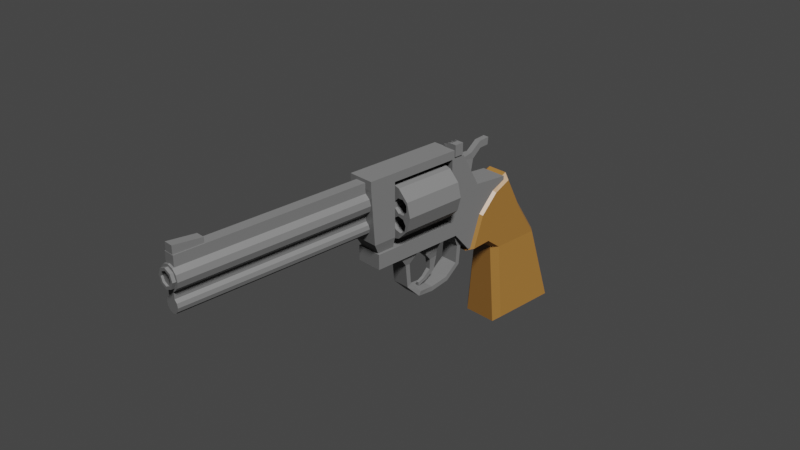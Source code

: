 # Source: Revolver_02.blend  (saved by Blender 2.90.8; exported with 4.5.12 LTS)
import bpy
from mathutils import Matrix  # noqa: F401  (used for matrix-valued properties, if any)

bpy.ops.wm.read_factory_settings(use_empty=True)
scene = bpy.context.scene
scene.name = 'Scene'

# ---- collections
col_collection = bpy.data.collections.new('Collection'); scene.collection.children.link(col_collection)

# ---- materials (node trees are filled in below, after node groups)
mat_brown_revolver02 = bpy.data.materials.new('Brown_Revolver02')
mat_brown_revolver02.alpha_threshold = 0.0
mat_brown_revolver02.use_transparent_shadow = False
mat_brown_revolver02.line_color = (0.0, 0.0, 0.0, 1.0)
mat_gray_revolver02 = bpy.data.materials.new('Gray_Revolver02')
mat_gray_revolver02.use_transparent_shadow = False

# ---- material node trees
mat_brown_revolver02.use_nodes = True; mat_brown_revolver02.node_tree.nodes.clear()
_N = mat_brown_revolver02.node_tree.nodes; _L = mat_brown_revolver02.node_tree.links
n0 = _N.new('ShaderNodeOutputMaterial'); n0.name = 'Material Output'; n0.location = (300, 300)
n1 = _N.new('ShaderNodeBsdfPrincipled'); n1.name = 'Principled BSDF'; n1.location = (10, 300)
n1.distribution = 'GGX'
n1.subsurface_method = 'BURLEY'
n1.inputs[0].default_value = (0.1301, 0.05951, 0.01229, 1.0)
n1.inputs[2].default_value = 0.4
n1.inputs[3].default_value = 1.45
n1.inputs[27].default_value = (0.0, 0.0, 0.0, 1.0)
n1.inputs[28].default_value = 1.0
_L.new(n1.outputs[0], n0.inputs[0])
n0.is_active_output = True
mat_gray_revolver02.use_nodes = True; mat_gray_revolver02.node_tree.nodes.clear()
_N = mat_gray_revolver02.node_tree.nodes; _L = mat_gray_revolver02.node_tree.links
n0 = _N.new('ShaderNodeBsdfPrincipled'); n0.name = 'Principled BSDF'; n0.location = (10, 300)
n0.distribution = 'GGX'
n0.subsurface_method = 'BURLEY'
n0.inputs[0].default_value = (0.06372, 0.06372, 0.06372, 1.0)
n0.inputs[3].default_value = 1.45
n0.inputs[27].default_value = (0.0, 0.0, 0.0, 1.0)
n0.inputs[28].default_value = 1.0
n1 = _N.new('ShaderNodeOutputMaterial'); n1.name = 'Material Output'; n1.location = (300, 300)
_L.new(n0.outputs[0], n1.inputs[0])
n1.is_active_output = True

# ---- world
world_world = bpy.data.worlds.new('World'); scene.world = world_world
world_world.use_nodes = True; world_world.node_tree.nodes.clear()
_N = world_world.node_tree.nodes; _L = world_world.node_tree.links
n0 = _N.new('ShaderNodeOutputWorld'); n0.name = 'World Output'; n0.location = (300, 300)
n1 = _N.new('ShaderNodeBackground'); n1.name = 'Background'; n1.location = (10, 300)
n1.inputs[0].default_value = (0.05088, 0.05088, 0.05088, 1.0)
_L.new(n1.outputs[0], n0.inputs[0])
n0.is_active_output = True
world_world.color = (0.05088, 0.05088, 0.05088)
world_world.use_sun_shadow = False
world_world.sun_shadow_jitter_overblur = 0.0

# ---- cameras
cam_camera = bpy.data.cameras.new('Camera')
cam_camera.clip_end = 100.0
cam_camera.ortho_scale = 7.314

# ---- lights
light_light = bpy.data.lights.new('Light', 'SUN')
light_light.transmission_factor = 0.0
light_light.angle = 0.1993
light_light.shadow_soft_size = 0.1
light_light.shadow_cascade_max_distance = 1000.0

# ---- meshes
me_cube = bpy.data.meshes.new('Cube')
me_cube.from_pydata([(0.177, 1.737, -0.7325), (-0.1851, 1.737, -0.7325), (0.177, 1.379, -0.4898), (-0.1851, 1.379, -0.4898), (-0.1851, 1.852, -0.7325), (0.177, 1.852, -0.7325), (-0.1851, 1.541, -0.4097), (0.177, 1.541, -0.4097), (0.111, 1.967, -0.7325), (0.177, 1.905, -0.7325), (0.2523, 2.124, -1.603), (0.191, 2.199, -1.658), (0.177, 1.346, -0.7325), (0.111, 1.274, -0.7325), (0.2523, 1.345, -1.603), (0.191, 1.274, -1.658), (-0.1851, 1.905, -0.7325), (-0.119, 1.967, -0.7325), (-0.2604, 2.124, -1.603), (-0.1991, 2.199, -1.658), (-0.119, 1.274, -0.7325), (-0.1851, 1.346, -0.7325), (-0.1991, 1.274, -1.658), (-0.2604, 1.345, -1.603), (0.177, 1.457, 0.03855), (0.111, 1.476, 0.1044), (0.177, 0.9447, -0.6164), (0.111, 0.8783, -0.6398), (-0.1851, 1.457, 0.03855), (-0.1191, 1.476, 0.1044), (-0.1851, 0.9447, -0.6164), (-0.1191, 0.8783, -0.6398), (-0.2604, 1.737, -1.603), (-0.1991, 1.737, -1.658), (0.191, 1.737, -1.658), (0.2523, 1.737, -1.603), (0.177, 1.066, -0.2604), (0.111, 1.021, -0.227), (-0.1191, 1.021, -0.227), (-0.1851, 1.066, -0.2604), (-0.1851, 1.17, -0.6002), (-0.1191, 1.127, -0.6232), (-0.1851, 1.656, -0.3528), (-0.1191, 1.703, -0.3296), (0.177, 1.656, -0.3528), (0.111, 1.703, -0.3296), (0.177, 1.17, -0.6002), (0.111, 1.127, -0.6232), (0.2523, 1.961, -1.603), (0.191, 1.968, -1.658), (-0.1851, 1.265, -0.05367), (-0.1191, 1.23, -0.008977), (-0.2604, 1.961, -1.603), (-0.1991, 1.968, -1.658), (0.177, 1.265, -0.05367), (0.111, 1.23, -0.008977), (0.1436, 0.6107, -0.3808), (0.1436, 0.6107, 0.08892), (0.1436, 1.415, -0.5844), (0.1436, 1.415, 0.08892), (-0.1516, 0.6107, -0.3808), (-0.1516, 0.6107, 0.08892), (-0.1516, 1.415, -0.5844), (-0.1516, 1.415, 0.08892), (0.1436, 0.8854, -0.6102), (0.1436, 0.9995, 0.1223), (-0.1516, 0.8854, -0.6102), (-0.1516, 0.9995, 0.1223), (0.1436, 0.6107, 0.6086), (-0.1516, 0.6107, 0.6086), (0.1436, 0.6813, 0.5274), (-0.1516, 0.6813, 0.5274), (0.1436, 0.6107, 0.5134), (0.1436, 0.7784, 0.5134), (-0.1516, 0.6107, 0.5134), (-0.1516, 0.7784, 0.5134), (0.1436, 0.687, -0.3808), (-0.1516, 0.687, 0.08892), (0.1436, 0.687, 0.08892), (-0.1516, 0.687, -0.3808), (-0.1516, 0.6506, 0.6086), (0.1436, 0.6506, 0.6086), (-0.1516, 0.6573, 0.5134), (0.1436, 0.6573, 0.5134), (-0.1516, -0.5032, 0.6086), (0.1436, -0.5032, 0.6086), (0.1436, -0.5032, 0.5134), (-0.1516, -0.5032, 0.5134), (0.1436, 0.6107, -0.2117), (0.1436, 1.415, -0.342), (-0.1516, 1.415, -0.342), (-0.1516, 0.6107, -0.2117), (-0.1516, 0.9265, -0.3465), (0.1436, 0.9265, -0.3465), (0.1436, 0.687, -0.2117), (-0.1516, 0.687, -0.2117), (-0.1516, -0.4096, -0.2117), (-0.1516, -0.4096, -0.3808), (0.1436, -0.4096, -0.3808), (0.1436, -0.4096, -0.2117), (-0.1516, -0.192, 0.5134), (0.1436, -0.192, 0.5134), (0.1436, -0.192, 0.6086), (-0.1516, -0.192, 0.6086), (-0.1191, -0.3885, -0.2215), (0.1111, -0.3885, -0.2215), (-0.1191, -0.192, -0.2215), (0.1111, -0.192, -0.2215), (-0.1516, -0.4611, -0.09123), (-0.1516, -0.192, -0.09123), (0.1436, -0.192, -0.09123), (0.1436, -0.4611, -0.09123), (-0.004027, -0.4551, 0.4751), (-0.004027, -2.686, 0.4751), (0.06105, -0.4551, 0.4577), (0.06105, -2.686, 0.4577), (0.1087, -0.4551, 0.4101), (0.1087, -2.686, 0.4101), (0.1261, -0.4551, 0.345), (0.1261, -2.686, 0.345), (0.1087, -0.4551, 0.2799), (0.1087, -2.686, 0.2799), (0.06105, -0.4551, 0.2323), (0.06105, -2.686, 0.2323), (-0.004027, -0.4551, 0.2148), (-0.004027, -2.686, 0.2148), (-0.06911, -0.4551, 0.2323), (-0.06911, -2.686, 0.2323), (-0.1167, -0.4551, 0.2799), (-0.1167, -2.686, 0.2799), (-0.1342, -0.4551, 0.345), (-0.1342, -2.686, 0.345), (-0.1167, -0.4551, 0.4101), (-0.1167, -2.686, 0.4101), (-0.06911, -0.4551, 0.4577), (-0.06911, -2.686, 0.4577), (-0.004027, -0.4407, 0.1569), (-0.004027, -2.68, 0.1569), (0.03844, -0.4407, 0.1455), (0.03844, -2.68, 0.1455), (0.06953, -0.4407, 0.1144), (0.06953, -2.68, 0.1144), (0.08091, -0.4407, 0.07197), (0.08091, -2.68, 0.07197), (0.06953, -0.4407, 0.0295), (0.06953, -2.68, 0.0295), (0.03844, -0.4407, -0.001583), (0.03844, -2.68, -0.001583), (-0.004027, -0.4407, -0.01296), (-0.004027, -2.68, -0.01296), (-0.04649, -0.4407, -0.001583), (-0.04649, -2.68, -0.001583), (-0.07758, -0.4407, 0.0295), (-0.07758, -2.68, 0.0295), (-0.08896, -0.4407, 0.07197), (-0.08896, -2.68, 0.07197), (-0.07758, -0.4407, 0.1144), (-0.07758, -2.68, 0.1144), (-0.04649, -0.4407, 0.1455), (-0.04649, -2.68, 0.1455), (-0.004027, -0.4407, 0.2428), (0.03844, -0.4407, 0.2314), (0.03844, -2.68, 0.2314), (-0.004027, -2.68, 0.2428), (-0.04649, -2.68, 0.2314), (-0.04649, -0.4407, 0.2314), (-0.0667, -2.665, 0.448), (-0.0667, -2.665, 0.5733), (-0.0667, -0.4018, 0.448), (-0.0667, -0.4018, 0.5733), (0.05864, -2.665, 0.448), (0.05864, -2.665, 0.5733), (0.05864, -0.4018, 0.448), (0.05864, -0.4018, 0.5733), (-0.004027, -2.652, 0.4516), (-0.004027, -2.721, 0.4203), (0.07138, -2.652, 0.4204), (0.04924, -2.721, 0.3982), (0.1026, -2.652, 0.345), (0.0713, -2.721, 0.345), (0.07138, -2.652, 0.2696), (0.04924, -2.721, 0.2917), (-0.004027, -2.652, 0.2383), (-0.004027, -2.721, 0.2697), (-0.07943, -2.652, 0.2696), (-0.05729, -2.721, 0.2917), (-0.1107, -2.652, 0.345), (-0.07935, -2.721, 0.345), (-0.07943, -2.652, 0.4204), (-0.05729, -2.721, 0.3982), (0.07138, -2.721, 0.4204), (-0.004027, -2.721, 0.4516), (0.1026, -2.721, 0.345), (0.07138, -2.721, 0.2696), (-0.004027, -2.721, 0.2383), (-0.07943, -2.721, 0.2696), (-0.1107, -2.721, 0.345), (-0.07943, -2.721, 0.4204), (0.04924, -2.698, 0.3982), (-0.004027, -2.698, 0.4203), (0.0713, -2.698, 0.345), (0.04924, -2.698, 0.2917), (-0.004027, -2.698, 0.2697), (-0.05729, -2.698, 0.2917), (-0.07935, -2.698, 0.345), (-0.05729, -2.698, 0.3982), (-0.05501, -2.662, 0.5293), (-0.05501, -2.662, 0.6634), (-0.05501, -2.34, 0.5293), (-0.05501, -2.34, 0.6313), (0.04696, -2.662, 0.5293), (0.04696, -2.662, 0.6634), (0.04696, -2.34, 0.5293), (0.04696, -2.34, 0.6313), (0.0001401, 0.5625, 0.4792), (0.0001401, -0.1544, 0.4792), (0.1592, 0.5625, 0.4366), (0.1592, -0.1544, 0.4366), (0.2757, 0.5625, 0.3201), (0.2757, -0.1544, 0.3201), (0.3183, 0.5625, 0.161), (0.3183, -0.1544, 0.161), (0.2757, 0.5625, 0.001951), (0.2757, -0.1544, 0.001951), (0.1592, 0.5625, -0.1145), (0.1592, -0.1544, -0.1145), (0.0001402, 0.5625, -0.1571), (0.0001402, -0.1544, -0.1571), (-0.1589, 0.5625, -0.1145), (-0.1589, -0.1544, -0.1145), (-0.2754, 0.5625, 0.001951), (-0.2754, -0.1544, 0.001951), (-0.318, 0.5625, 0.161), (-0.318, -0.1544, 0.161), (-0.2754, 0.5625, 0.3201), (-0.2754, -0.1544, 0.3201), (-0.1589, 0.5625, 0.4366), (-0.1589, -0.1544, 0.4366), (0.2184, -0.1544, 0.1179), (0.2184, 0.5625, 0.1179), (0.1825, -0.1544, -0.04424), (0.1825, 0.5625, -0.04424), (0.1153, -0.1544, -0.02935), (0.1153, 0.5625, -0.02935), (0.1513, -0.1544, 0.1328), (0.1513, 0.5625, 0.1328), (0.2554, -0.1544, 0.05988), (0.2554, 0.5625, 0.05988), (0.09325, -0.1544, 0.09583), (0.09325, 0.5625, 0.09583), (0.2405, -0.1544, -0.007279), (0.2405, 0.5625, -0.007279), (0.07836, -0.1544, 0.02867), (0.07836, 0.5625, 0.02867), (-0.09988, -0.1544, 0.04426), (-0.09988, 0.5625, 0.04426), (-0.06342, -0.1544, 0.301), (-0.06342, 0.5625, 0.301), (-0.08974, -0.1544, 0.3646), (-0.08974, 0.5625, 0.3646), (-0.05827, 0.5625, 0.2989), (0.09002, -0.1544, 0.3646), (0.09002, 0.5625, 0.3646), (-0.1464, -0.1544, -0.006458), (-0.1464, 0.5625, -0.006458), (-0.1029, -0.1544, 0.113), (-0.1029, 0.5625, 0.113), (-0.1536, -0.1544, 0.1595), (-0.1536, 0.5625, 0.1595), (-0.2658, -0.1544, 0.03702), (-0.2658, 0.5625, 0.03702), (0.0637, -0.1544, 0.301), (0.05891, -0.1544, 0.299), (0.0637, 0.5625, 0.301), (0.0637, -0.1544, 0.4281), (0.0637, 0.5625, 0.4281), (0.0001401, -0.1544, 0.2747), (0.0001401, 0.5625, 0.2747), (0.0001402, -0.1544, 0.4545), (0.0001402, 0.5625, 0.4545), (-0.2223, -0.1544, 0.1565), (-0.2223, 0.5625, 0.1565), (-0.2688, -0.1544, 0.1057), (-0.2688, 0.5625, 0.1057), (-0.06342, -0.1544, 0.4281), (-0.06342, 0.5625, 0.4281), (-0.2151, -0.1544, -0.009459), (-0.2151, 0.5625, -0.009459), (0.1539, -0.1544, 0.1625), (0.1523, 0.5625, 0.1448), (-0.1311, -0.1544, 0.3407), (-0.1158, 0.5625, 0.3496), (-0.08928, -0.1544, 0.2861), (-0.07389, 0.5625, 0.295), (0.2226, -0.1544, 0.1655), (0.2211, 0.5625, 0.1478), (-0.009787, -0.1544, 0.04778), (-0.07052, -0.1544, 0.02867), (-0.02434, 0.5625, 0.05798), (-0.07542, -0.1544, 0.02713), (-0.08997, 0.5625, 0.03732), (-0.0983, -0.1544, 0.2179), (-0.08291, 0.5625, 0.2268), (0.1032, -0.1544, 0.2091), (0.1016, 0.5625, 0.1914), (-0.1072, -0.1544, -0.03388), (-0.1218, 0.5625, -0.02369), (-0.1994, -0.1544, 0.3497), (-0.184, 0.5625, 0.3586), (0.2691, -0.1544, 0.2163), (0.2676, 0.5625, 0.1986), (-0.08652, -0.1544, -0.09951), (-0.1011, 0.5625, -0.08932), (0.05125, -0.1544, 0.01598), (0.03669, 0.5625, 0.02618), (-0.1529, -0.1544, 0.176), (-0.1375, 0.5625, 0.1849), (0.1002, -0.1544, 0.2778), (0.09865, 0.5625, 0.2601), (0.2661, -0.1544, 0.285), (0.2646, 0.5625, 0.2673), (-0.02549, -0.1544, -0.1313), (-0.04004, 0.5625, -0.1211), (-0.254, -0.1544, 0.3078), (-0.2386, 0.5625, 0.3167), (0.07193, -0.1544, -0.04965), (0.05737, 0.5625, -0.03945), (-0.2211, -0.1544, 0.185), (-0.2057, 0.5625, 0.1939), (0.1467, -0.1544, 0.3285), (0.1451, 0.5625, 0.3108), (0.2154, -0.1544, 0.3315), (0.2139, 0.5625, 0.3138), (0.04014, -0.1544, -0.1107), (0.02559, 0.5625, -0.1005), (-0.263, -0.1544, 0.2396), (-0.2476, 0.5625, 0.2485), (-0.004027, 0.6441, 0.2545), (-0.004027, -0.2459, 0.2545), (0.08305, 0.6441, 0.2042), (0.08305, -0.2459, 0.2042), (0.08305, 0.6441, 0.1037), (0.08305, -0.2459, 0.1037), (-0.004027, 0.6441, 0.05342), (-0.004027, -0.2459, 0.05342), (-0.09111, 0.6441, 0.1037), (-0.09111, -0.2459, 0.1037), (-0.09111, 0.6441, 0.2042), (-0.09111, -0.2459, 0.2042), (-0.08942, 0.9474, 0.1984), (-0.08942, 0.7787, 0.4372), (-0.03763, 1.041, 0.3646), (-0.03763, 1.012, 0.4411), (0.08136, 0.9474, 0.1984), (0.08136, 0.7787, 0.4372), (0.02957, 1.041, 0.3646), (0.02957, 1.012, 0.4411), (-0.03763, 1.269, 0.5498), (-0.03763, 1.261, 0.4665), (0.02957, 1.261, 0.4665), (0.02957, 1.269, 0.5498), (0.02957, 1.151, 0.4594), (0.02957, 1.14, 0.5393), (-0.03763, 1.151, 0.4594), (-0.03763, 1.14, 0.5393), (-0.1302, 0.6744, -0.3617), (0.09448, 0.7603, -0.5443), (0.09448, 0.7452, -0.745), (0.09448, 0.5949, -0.8657), (0.09448, 0.3893, -0.9002), (0.1181, 0.9013, -0.3617), (0.1193, 0.2016, -0.8722), (-0.1086, 0.003543, -0.5049), (0.09448, 0.07796, -0.745), (-0.1086, 0.03013, -0.7726), (0.09448, 0.05876, -0.5049), (-0.08379, 0.174, -0.92), (-0.1302, 0.9013, -0.3617), (-0.1086, 0.3893, -0.9554), (-0.1086, 0.6226, -0.9135), (-0.1086, 0.8155, -0.5443), (-0.1086, 0.793, -0.7726), (0.1181, 0.6744, -0.3617), (0.09448, 0.793, -0.7726), (0.09448, 0.8155, -0.5443), (0.09448, 0.6226, -0.9135), (0.09448, 0.3893, -0.9554), (0.1193, 0.174, -0.92), (0.09448, 0.03013, -0.7726), (0.09448, 0.003543, -0.5049), (-0.1396, 0.1701, -0.3635), (0.1275, -0.1078, -0.3635), (-0.1086, 0.7452, -0.745), (-0.1086, 0.7603, -0.5443), (-0.1086, 0.5949, -0.8657), (-0.1086, 0.3893, -0.9002), (-0.08379, 0.2016, -0.8722), (-0.1086, 0.07796, -0.745), (-0.1086, 0.05876, -0.5049), (0.1275, 0.1701, -0.3635), (-0.1396, -0.1078, -0.3635), (-0.06041, 0.4215, -0.4429), (-0.06041, 0.4669, -0.3587), (-0.06041, 0.4968, -0.5053), (-0.06041, 0.6402, -0.3511), (0.05235, 0.4215, -0.4429), (0.05235, 0.4669, -0.3587), (0.05235, 0.4968, -0.5053), (0.05235, 0.6402, -0.3511), (-0.06041, 0.3299, -0.4283), (-0.06041, 0.3419, -0.5254), (0.05235, 0.3299, -0.4283), (0.05235, 0.3419, -0.5254), (-0.02818, 0.4837, -0.7599), (0.02012, 0.4837, -0.7599), (-0.02818, 0.4253, -0.7335), (0.02012, 0.4253, -0.7335), (-0.03847, 0.5127, -0.5959), (-0.03847, 0.4181, -0.6082), (0.03042, 0.5127, -0.5959), (0.03042, 0.4181, -0.6082), (-0.01925, 0.2724, -0.8831), (0.0112, 0.2724, -0.8831), (-0.01925, 0.271, -0.841), (0.0112, 0.271, -0.841), (-0.02371, 0.3781, -0.8405), (-0.02371, 0.3481, -0.8062), (0.01566, 0.3481, -0.8062), (0.01566, 0.3781, -0.8405), (0.08415, 0.6448, 0.6689), (0.07621, 0.7464, 0.5376), (0.07621, 0.6384, 0.5376), (0.08415, 0.7401, 0.6689), (0.1564, 0.6384, 0.5376), (0.1564, 0.6384, 0.6689), (0.1564, 0.7464, 0.5376), (0.1564, 0.7464, 0.6689), (-0.004027, 0.7464, 0.5376), (-0.004027, 0.7464, 0.6404), (-0.004027, 0.6384, 0.5376), (-0.004027, 0.6384, 0.6404), (0.09253, 0.7464, 0.6689), (-0.004027, 0.7401, 0.6404), (0.09253, 0.6384, 0.6689), (-0.004027, 0.7401, 0.6248), (-0.004027, 0.6448, 0.6404), (-0.004027, 0.6448, 0.6248), (0.06784, 0.7401, 0.6248), (0.06784, 0.6448, 0.6248), (0.03609, 0.6384, 0.5376), (0.03609, 0.7464, 0.5376), (0.05241, 0.7464, 0.6689), (0.05241, 0.6384, 0.6689), (0.04822, 0.7401, 0.6689), (0.04822, 0.6448, 0.6689), (0.0319, 0.7401, 0.6248), (0.0319, 0.6448, 0.6248), (0.01023, 0.7464, 0.5376), (0.02655, 0.6384, 0.6404), (0.02506, 0.6448, 0.6404), (0.02506, 0.6448, 0.6248), (0.01023, 0.6384, 0.5376), (0.02655, 0.7464, 0.6404), (0.02506, 0.7401, 0.6404), (0.008745, 0.7401, 0.6248)], [], [(32, 1, 4, 52), (12, 0, 2, 46), (16, 4, 6, 42), (52, 4, 16, 18), (15, 13, 20, 22), (8, 17, 43, 45), (46, 2, 36, 26), (41, 47, 27, 31), (7, 44, 24, 54), (37, 38, 31, 27), (42, 6, 50, 28), (6, 3, 39, 50), (2, 7, 54, 36), (48, 5, 0, 35), (1, 21, 40, 3), (4, 1, 3, 6), (20, 13, 47, 41), (33, 34, 15, 22), (5, 9, 44, 7), (19, 11, 49, 53), (25, 29, 51, 55), (0, 5, 7, 2), (23, 21, 1, 32), (3, 40, 30, 39), (35, 0, 12, 14), (19, 17, 8, 11), (45, 43, 29, 25), (55, 51, 38, 37), (53, 49, 34, 33), (33, 22, 23, 32), (9, 10, 11, 8), (22, 20, 21, 23), (13, 15, 14, 12), (17, 19, 18, 16), (49, 11, 10, 48), (37, 27, 26, 36), (51, 29, 28, 50), (41, 31, 30, 40), (43, 17, 16, 42), (45, 25, 24, 44), (47, 13, 12, 46), (53, 33, 32, 52), (15, 34, 35, 14), (55, 37, 36, 54), (31, 38, 39, 30), (20, 41, 40, 21), (29, 43, 42, 28), (8, 45, 44, 9), (27, 47, 46, 26), (34, 49, 48, 35), (38, 51, 50, 39), (19, 53, 52, 18), (25, 55, 54, 24), (10, 9, 5, 48), (93, 65, 59, 89), (89, 59, 63, 90), (95, 77, 61, 91), (91, 61, 57, 88), (76, 79, 60, 56), (83, 72, 68, 81), (63, 59, 65, 67), (58, 62, 66, 64), (90, 63, 67, 92), (94, 78, 65, 93), (80, 81, 68, 69), (109, 108, 104, 106), (75, 73, 70, 71), (82, 75, 71, 80), (77, 67, 75, 82), (67, 65, 73, 75), (57, 61, 74, 72), (78, 57, 72, 83), (65, 78, 83, 73), (61, 77, 82, 74), (74, 82, 80, 69), (71, 70, 81, 80), (88, 57, 78, 94), (73, 83, 81, 70), (64, 66, 79, 76), (92, 67, 77, 95), (86, 87, 84, 85), (103, 102, 85, 84), (100, 103, 84, 87), (102, 101, 86, 85), (66, 92, 95, 79), (56, 88, 94, 76), (76, 94, 93, 64), (62, 90, 92, 66), (56, 60, 97, 98), (79, 95, 91, 60), (58, 89, 90, 62), (64, 93, 89, 58), (97, 96, 99, 98), (91, 88, 99, 96), (60, 91, 96, 97), (88, 56, 98, 99), (68, 72, 101, 102), (74, 69, 103, 100), (69, 68, 102, 103), (72, 74, 100, 101), (107, 106, 104, 105), (111, 110, 107, 105), (108, 111, 105, 104), (110, 109, 106, 107), (101, 100, 109, 110), (87, 86, 111, 108), (86, 101, 110, 111), (100, 87, 108, 109), (112, 113, 115, 114), (114, 115, 117, 116), (116, 117, 119, 118), (118, 119, 121, 120), (120, 121, 123, 122), (122, 123, 125, 124), (124, 125, 127, 126), (126, 127, 129, 128), (128, 129, 131, 130), (130, 131, 133, 132), (115, 113, 135, 133, 131, 129, 127, 125, 123, 121, 119, 117), (132, 133, 135, 134), (134, 135, 113, 112), (112, 114, 116, 118, 120, 122, 124, 126, 128, 130, 132, 134), (137, 139, 162, 163), (138, 139, 141, 140), (140, 141, 143, 142), (142, 143, 145, 144), (144, 145, 147, 146), (146, 147, 149, 148), (148, 149, 151, 150), (150, 151, 153, 152), (152, 153, 155, 154), (154, 155, 157, 156), (139, 137, 159, 157, 155, 153, 151, 149, 147, 145, 143, 141), (156, 157, 159, 158), (136, 158, 165, 160), (136, 138, 140, 142, 144, 146, 148, 150, 152, 154, 156, 158), (160, 163, 162, 161), (165, 164, 163, 160), (159, 137, 163, 164), (138, 136, 160, 161), (158, 159, 164, 165), (139, 138, 161, 162), (166, 167, 169, 168), (168, 169, 173, 172), (172, 173, 171, 170), (170, 171, 167, 166), (168, 172, 170, 166), (173, 169, 167, 171), (174, 191, 190, 176), (176, 190, 192, 178), (178, 192, 193, 180), (180, 193, 194, 182), (182, 194, 195, 184), (184, 195, 196, 186), (189, 187, 204, 205), (186, 196, 197, 188), (188, 197, 191, 174), (174, 176, 178, 180, 182, 184, 186, 188), (175, 177, 190, 191), (177, 179, 192, 190), (179, 181, 193, 192), (181, 183, 194, 193), (183, 185, 195, 194), (185, 187, 196, 195), (187, 189, 197, 196), (189, 175, 191, 197), (198, 199, 205, 204, 203, 202, 201, 200), (185, 183, 202, 203), (181, 179, 200, 201), (177, 175, 199, 198), (175, 189, 205, 199), (187, 185, 203, 204), (183, 181, 201, 202), (179, 177, 198, 200), (206, 207, 209, 208), (208, 209, 213, 212), (212, 213, 211, 210), (210, 211, 207, 206), (208, 212, 210, 206), (213, 209, 207, 211), (214, 215, 217, 216), (216, 217, 219, 218), (218, 219, 221, 220), (220, 221, 223, 222), (222, 223, 225, 224), (224, 225, 227, 226), (226, 227, 229, 228), (228, 229, 231, 230), (230, 231, 233, 232), (217, 261, 271, 272, 317, 329, 331, 319, 309, 221, 219), (234, 235, 237, 236), (214, 216, 218, 220, 310, 320, 332, 330, 318, 273, 262, 275, 279, 285, 259, 236), (279, 278, 284, 285), (314, 313, 296, 298), (247, 246, 238, 239), (308, 307, 323, 324), (291, 290, 307, 308), (298, 296, 297, 299, 300), (255, 254, 265, 266), (285, 284, 258, 259), (257, 256, 276, 277, 260), (300, 299, 305, 306), (328, 327, 315, 316), (318, 317, 303, 304), (306, 305, 311, 312), (304, 303, 288, 289), (277, 276, 272, 271, 273), (324, 323, 335, 336), (236, 259, 257, 260, 293, 291, 308, 324, 336, 234), (234, 336, 328, 316, 302, 293, 260, 277, 273, 318, 304, 289, 295, 310, 220, 222, 247, 239, 245, 249, 253, 314, 298, 300, 255, 266, 268, 281, 283, 232), (232, 283, 270, 287, 264, 255, 300, 306, 228, 230), (228, 306, 312, 322, 334, 326, 314, 253, 243, 241, 251, 247, 222, 224, 226), (332, 331, 329, 330), (330, 329, 317, 318), (239, 238, 244, 245), (273, 271, 261, 262), (293, 292, 290, 291), (270, 269, 286, 287), (320, 319, 331, 332), (312, 311, 321, 322), (264, 263, 254, 255), (322, 321, 333, 334), (326, 325, 313, 314), (302, 301, 292, 293), (221, 309, 294, 288, 303, 317, 272, 276, 256, 292, 301, 315, 327, 335, 235, 233, 282, 280, 267, 265, 254, 297, 296, 313, 252, 248, 244, 238, 246, 223), (223, 246, 250, 240, 242, 252, 313, 325, 225), (225, 325, 333, 321, 311, 305, 299, 297, 254, 263, 286, 269, 282, 233, 231, 229, 227), (235, 335, 323, 307, 290, 292, 256, 258, 284, 278, 274, 261, 217, 215, 237), (281, 280, 282, 283), (275, 274, 278, 279), (259, 258, 256, 257), (251, 250, 246, 247), (266, 265, 267, 268), (243, 242, 240, 241), (295, 294, 309, 310), (336, 335, 327, 328), (334, 333, 325, 326), (245, 244, 248, 249), (316, 315, 301, 302), (262, 261, 274, 275), (268, 267, 280, 281), (287, 286, 263, 264), (241, 240, 250, 251), (289, 288, 294, 295), (310, 309, 319, 320), (249, 248, 252, 253), (283, 282, 269, 270), (253, 252, 242, 243), (236, 237, 215, 214), (232, 233, 235, 234), (337, 338, 340, 339), (339, 340, 342, 341), (341, 342, 344, 343), (343, 344, 346, 345), (340, 338, 348, 346, 344, 342), (345, 346, 348, 347), (347, 348, 338, 337), (337, 339, 341, 343, 345, 347), (349, 350, 352, 351), (362, 361, 359, 360), (355, 356, 354, 353), (353, 354, 350, 349), (351, 355, 353, 349), (356, 352, 350, 354), (358, 357, 360, 359), (361, 363, 358, 359), (364, 362, 360, 357), (363, 364, 357, 358), (351, 352, 364, 363), (352, 356, 362, 364), (355, 351, 363, 361), (356, 355, 361, 362), (389, 372, 374, 388), (380, 393, 365, 377), (397, 374, 372, 398), (396, 376, 374, 397), (395, 378, 376, 396), (394, 379, 378, 395), (393, 380, 381, 392), (392, 381, 379, 394), (393, 366, 382, 365), (366, 367, 383, 384), (367, 368, 385, 383), (368, 369, 386, 385), (369, 371, 387, 386), (371, 373, 388, 387), (373, 375, 389, 388), (389, 375, 399, 391), (372, 389, 391, 400), (375, 398, 390, 399), (371, 396, 397, 373), (387, 376, 378, 386), (373, 397, 398, 375), (398, 372, 400, 390), (385, 379, 381, 383), (384, 380, 377, 370), (366, 384, 370, 382), (366, 393, 392, 367), (388, 374, 376, 387), (367, 392, 394, 368), (386, 378, 379, 385), (368, 394, 395, 369), (383, 381, 380, 384), (369, 395, 396, 371), (401, 402, 404, 403), (403, 404, 408, 407), (407, 408, 406, 405), (405, 406, 402, 401), (405, 401, 409, 411), (408, 404, 402, 406), (410, 412, 411, 409), (418, 417, 413, 415), (401, 403, 410, 409), (407, 405, 411, 412), (426, 425, 421, 423), (417, 419, 414, 413), (420, 418, 415, 416), (419, 420, 416, 414), (407, 412, 420, 419), (412, 410, 418, 420), (403, 407, 419, 417), (410, 403, 417, 418), (421, 422, 424, 423), (427, 426, 423, 424), (428, 427, 424, 422), (425, 428, 422, 421), (413, 414, 428, 425), (414, 416, 427, 428), (416, 415, 426, 427), (415, 413, 425, 426), (450, 451, 441, 430), (430, 441, 436, 435), (435, 436, 434, 433), (450, 430, 431, 449), (430, 435, 433, 431), (436, 441, 443, 434), (429, 432, 447, 448), (461, 458, 440, 439), (433, 434, 443, 431), (453, 432, 441, 451), (432, 429, 443, 441), (459, 445, 440, 458), (464, 444, 446, 460), (454, 429, 448, 456), (463, 442, 444, 464), (432, 453, 455, 447), (459, 454, 456, 460), (447, 455, 456, 448), (429, 454, 452, 443), (463, 453, 451, 462), (431, 443, 452, 449), (457, 450, 449, 461), (457, 462, 451, 450), (437, 438, 462, 457), (437, 457, 461, 439), (442, 463, 462, 438), (445, 459, 460, 446), (453, 463, 464, 455), (455, 464, 460, 456), (454, 459, 458, 452), (449, 452, 458, 461)])
me_cube.polygons.foreach_set('material_index', [0, 0, 0, 0, 0, 0, 0, 0, 0, 0, 0, 0, 0, 0, 0, 0, 0, 0, 0, 0, 0, 0, 0, 0, 0, 0, 0, 0, 0, 0, 0, 0, 0, 0, 0, 0, 0, 0, 0, 0, 0, 0, 0, 0, 0, 0, 0, 0, 0, 0, 0, 0, 0, 0, 1, 1, 1, 1, 1, 1, 1, 1, 1, 1, 1, 1, 1, 1, 1, 1, 1, 1, 1, 1, 1, 1, 1, 1, 1, 1, 1, 1, 1, 1, 1, 1, 1, 1, 1, 1, 1, 1, 1, 1, 1, 1, 1, 1, 1, 1, 1, 1, 1, 1, 1, 1, 1, 1, 1, 1, 1, 1, 1, 1, 1, 1, 1, 1, 1, 1, 1, 1, 1, 1, 1, 1, 1, 1, 1, 1, 1, 1, 1, 1, 1, 1, 1, 1, 1, 1, 1, 1, 1, 1, 1, 1, 1, 1, 1, 1, 1, 1, 1, 1, 1, 1, 1, 1, 1, 1, 1, 1, 1, 1, 1, 1, 1, 1, 1, 1, 1, 1, 1, 1, 1, 1, 1, 1, 1, 1, 1, 1, 1, 1, 1, 1, 1, 1, 1, 1, 1, 1, 1, 1, 1, 1, 1, 1, 1, 1, 1, 1, 1, 1, 1, 1, 1, 1, 1, 1, 1, 1, 1, 1, 1, 1, 1, 1, 1, 1, 1, 1, 1, 1, 1, 1, 1, 1, 1, 1, 1, 1, 1, 1, 1, 1, 1, 1, 1, 1, 1, 1, 1, 1, 1, 1, 1, 1, 1, 1, 1, 1, 1, 1, 1, 1, 1, 1, 1, 1, 1, 1, 1, 1, 1, 1, 1, 1, 1, 1, 1, 1, 1, 1, 1, 1, 1, 1, 1, 1, 1, 1, 1, 1, 1, 1, 1, 1, 1, 1, 1, 1, 1, 1, 1, 1, 1, 1, 1, 1, 1, 1, 1, 1, 1, 1, 1, 1, 1, 1, 1, 1, 1, 1, 1, 1, 1, 1, 1, 1, 1, 1, 1, 1, 1, 1, 1, 1, 1, 1, 1, 1, 1, 1, 1, 1, 1, 1, 1, 1, 1, 1, 1, 1, 1, 1, 1, 1, 1, 1, 1, 1, 1, 1, 1, 1, 1, 1, 1, 1, 1])
_uv = me_cube.uv_layers.new(name='UVMap')
_uv.uv.foreach_set('vector', [0.3898, 0.125, 0.625, 0.125, 0.625, 0.1875, 0.3898, 0.1875, 0.625, 0.7306, 0.625, 0.625, 0.625, 0.625, 0.625, 0.7284, 0.625, 0.2164, 0.625, 0.1875, 0.625, 0.1875, 0.625, 0.2319, 0.3898, 0.1875, 0.625, 0.1875, 0.625, 0.2164, 0.3898, 0.2328, 0.375, 0.7816, 0.625, 0.7956, 0.625, 0.9544, 0.375, 0.9684, 0.625, 0.4544, 0.625, 0.2956, 0.625, 0.2956, 0.625, 0.4544, 0.625, 0.7284, 0.625, 0.625, 0.625, 0.625, 0.625, 0.7405, 0.625, 0.9544, 0.625, 0.7956, 0.625, 0.7956, 0.625, 0.9544, 0.625, 0.5625, 0.625, 0.5181, 0.625, 0.5153, 0.625, 0.5625, 0.6706, 0.625, 0.8294, 0.625, 0.8294, 0.75, 0.6706, 0.75, 0.625, 0.2319, 0.625, 0.1875, 0.625, 0.1875, 0.625, 0.2347, 0.625, 0.1875, 0.625, 0.125, 0.625, 0.125, 0.625, 0.1875, 0.625, 0.625, 0.625, 0.5625, 0.625, 0.5625, 0.625, 0.625, 0.3898, 0.5625, 0.625, 0.5625, 0.625, 0.625, 0.3898, 0.625, 0.625, 0.125, 0.625, 0.01936, 0.625, 0.02157, 0.625, 0.125, 0.625, 0.1875, 0.625, 0.125, 0.625, 0.125, 0.625, 0.1875, 0.625, 0.9544, 0.625, 0.7956, 0.625, 0.7956, 0.625, 0.9544, 0.1566, 0.625, 0.3434, 0.625, 0.3434, 0.75, 0.1566, 0.75, 0.625, 0.5625, 0.625, 0.5336, 0.625, 0.5181, 0.625, 0.5625, 0.1566, 0.5, 0.3434, 0.5, 0.3434, 0.5625, 0.1566, 0.5625, 0.6706, 0.5, 0.8294, 0.5, 0.8294, 0.5625, 0.6706, 0.5625, 0.625, 0.625, 0.625, 0.5625, 0.625, 0.5625, 0.625, 0.625, 0.3898, 0.01919, 0.625, 0.01936, 0.625, 0.125, 0.3898, 0.125, 0.625, 0.125, 0.625, 0.02157, 0.625, 0.009543, 0.625, 0.125, 0.3898, 0.625, 0.625, 0.625, 0.625, 0.7306, 0.3898, 0.7308, 0.375, 0.2816, 0.625, 0.2956, 0.625, 0.4544, 0.375, 0.4684, 0.625, 0.4544, 0.625, 0.2956, 0.625, 0.2956, 0.625, 0.4544, 0.6706, 0.5625, 0.8294, 0.5625, 0.8294, 0.625, 0.6706, 0.625, 0.1566, 0.5625, 0.3434, 0.5625, 0.3434, 0.625, 0.1566, 0.625, 0.1566, 0.625, 0.1566, 0.75, 0.125, 0.7308, 0.125, 0.625, 0.625, 0.5336, 0.3898, 0.5172, 0.375, 0.4684, 0.625, 0.4544, 0.3761, 0.0, 0.625, 0.0, 0.625, 0.01936, 0.3898, 0.01919, 0.625, 0.7956, 0.375, 0.7816, 0.3898, 0.7308, 0.625, 0.7306, 0.625, 0.2956, 0.375, 0.2816, 0.3898, 0.2328, 0.625, 0.2164, 0.3434, 0.5625, 0.3434, 0.5, 0.3898, 0.5172, 0.3898, 0.5625, 0.6706, 0.625, 0.6706, 0.75, 0.625, 0.7405, 0.625, 0.625, 0.625, 0.1875, 0.625, 0.25, 0.625, 0.2347, 0.625, 0.1875, 0.625, 0.9544, 0.625, 0.9544, 0.625, 1.0, 0.625, 1.0, 0.625, 0.2956, 0.625, 0.2956, 0.625, 0.2164, 0.625, 0.2319, 0.625, 0.4544, 0.625, 0.4544, 0.625, 0.5153, 0.625, 0.5181, 0.625, 0.7956, 0.625, 0.7956, 0.625, 0.7306, 0.625, 0.7284, 0.1566, 0.5625, 0.1566, 0.625, 0.125, 0.625, 0.125, 0.5644, 0.3434, 0.75, 0.3434, 0.625, 0.3898, 0.625, 0.3898, 0.7308, 0.6706, 0.5625, 0.6706, 0.625, 0.625, 0.625, 0.625, 0.5625, 0.625, 0.0, 0.625, 0.125, 0.625, 0.125, 0.625, 0.009543, 0.625, 0.9544, 0.625, 0.9544, 0.625, 1.0, 0.625, 1.0, 0.625, 0.2956, 0.625, 0.2956, 0.625, 0.2319, 0.625, 0.2347, 0.625, 0.4544, 0.625, 0.4544, 0.625, 0.5181, 0.625, 0.5336, 0.625, 0.7956, 0.625, 0.7956, 0.625, 0.7284, 0.625, 0.7405, 0.3434, 0.625, 0.3434, 0.5625, 0.3898, 0.5625, 0.3898, 0.625, 0.625, 0.125, 0.625, 0.1875, 0.625, 0.1875, 0.625, 0.125, 0.1566, 0.5, 0.1566, 0.5625, 0.125, 0.5625, 0.125, 0.5203, 0.6706, 0.5, 0.6706, 0.5625, 0.625, 0.5625, 0.625, 0.5153, 0.3898, 0.5172, 0.625, 0.5336, 0.625, 0.5625, 0.3898, 0.5625, 0.465, 0.09814, 0.625, 0.1208, 0.625, 0.25, 0.465, 0.25, 0.465, 0.25, 0.625, 0.25, 0.625, 0.5, 0.465, 0.5, 0.465, 0.7263, 0.625, 0.7263, 0.625, 0.75, 0.465, 0.75, 0.465, 0.75, 0.625, 0.75, 0.625, 1.0, 0.465, 1.0, 0.125, 0.7263, 0.375, 0.7263, 0.375, 0.75, 0.125, 0.75, 0.625, 0.02371, 0.625, 0.0, 0.625, 0.0, 0.625, 0.02371, 0.625, 0.5, 0.875, 0.5, 0.875, 0.6292, 0.625, 0.6292, 0.125, 0.5, 0.375, 0.5, 0.375, 0.6646, 0.125, 0.6646, 0.465, 0.5, 0.625, 0.5, 0.625, 0.6292, 0.465, 0.6519, 0.465, 0.02371, 0.625, 0.02371, 0.625, 0.1208, 0.465, 0.09814, 0.625, 0.7263, 0.875, 0.7263, 0.875, 0.75, 0.625, 0.75, 0.625, 0.75, 0.625, 0.75, 0.625, 0.75, 0.625, 0.75, 0.625, 0.6646, 0.875, 0.6646, 0.875, 0.6646, 0.625, 0.6646, 0.625, 0.7263, 0.625, 0.6646, 0.625, 0.6646, 0.625, 0.7263, 0.625, 0.7263, 0.625, 0.6292, 0.625, 0.6646, 0.625, 0.7263, 0.625, 0.6292, 0.875, 0.6292, 0.875, 0.6646, 0.625, 0.6646, 0.625, 1.0, 0.625, 0.75, 0.625, 0.75, 0.625, 1.0, 0.625, 0.02371, 0.625, 0.0, 0.625, 0.0, 0.625, 0.02371, 0.625, 0.1208, 0.625, 0.02371, 0.625, 0.02371, 0.625, 0.08537, 0.625, 0.75, 0.625, 0.7263, 0.625, 0.7263, 0.625, 0.75, 0.625, 0.75, 0.625, 0.7263, 0.625, 0.7263, 0.625, 0.75, 0.625, 0.6646, 0.875, 0.6646, 0.875, 0.7263, 0.625, 0.7263, 0.465, 0.0, 0.625, 0.0, 0.625, 0.02371, 0.465, 0.02371, 0.625, 0.08537, 0.625, 0.02371, 0.625, 0.02371, 0.625, 0.08537, 0.125, 0.6646, 0.375, 0.6646, 0.375, 0.7263, 0.125, 0.7263, 0.465, 0.6519, 0.625, 0.6292, 0.625, 0.7263, 0.465, 0.7263, 0.625, 1.0, 0.625, 0.75, 0.625, 0.75, 0.625, 1.0, 0.625, 0.75, 0.875, 0.75, 0.875, 0.75, 0.625, 0.75, 0.625, 0.75, 0.625, 0.75, 0.625, 0.75, 0.625, 0.75, 0.625, 0.0, 0.625, 0.0, 0.625, 0.0, 0.625, 0.0, 0.375, 0.6646, 0.465, 0.6519, 0.465, 0.7263, 0.375, 0.7263, 0.375, 0.0, 0.465, 0.0, 0.465, 0.02371, 0.375, 0.02371, 0.375, 0.02371, 0.465, 0.02371, 0.465, 0.09814, 0.375, 0.08537, 0.375, 0.5, 0.465, 0.5, 0.465, 0.6519, 0.375, 0.6646, 0.125, 0.75, 0.375, 0.75, 0.375, 0.75, 0.125, 0.75, 0.375, 0.7263, 0.465, 0.7263, 0.465, 0.75, 0.375, 0.75, 0.375, 0.25, 0.465, 0.25, 0.465, 0.5, 0.375, 0.5, 0.375, 0.08537, 0.465, 0.09814, 0.465, 0.25, 0.375, 0.25, 0.375, 0.75, 0.465, 0.75, 0.465, 1.0, 0.375, 1.0, 0.465, 0.75, 0.465, 1.0, 0.465, 1.0, 0.465, 0.75, 0.375, 0.75, 0.465, 0.75, 0.465, 0.75, 0.375, 0.75, 0.465, 0.0, 0.375, 0.0, 0.375, 0.0, 0.465, 0.0, 0.625, 0.0, 0.625, 0.0, 0.625, 0.0, 0.625, 0.0, 0.625, 0.75, 0.625, 0.75, 0.625, 0.75, 0.625, 0.75, 0.625, 0.75, 0.875, 0.75, 0.875, 0.75, 0.625, 0.75, 0.625, 1.0, 0.625, 0.75, 0.625, 0.75, 0.625, 1.0, 0.625, 1.0, 0.625, 0.75, 0.625, 0.75, 0.625, 1.0, 0.625, 0.0, 0.625, 0.0, 0.625, 0.0, 0.625, 0.0, 0.625, 0.75, 0.625, 1.0, 0.625, 1.0, 0.625, 0.75, 0.625, 1.0, 0.625, 0.75, 0.625, 0.75, 0.625, 1.0, 0.625, 1.0, 0.625, 0.75, 0.625, 0.75, 0.625, 1.0, 0.625, 0.75, 0.625, 1.0, 0.625, 1.0, 0.625, 0.75, 0.625, 0.0, 0.625, 0.0, 0.625, 0.0, 0.625, 0.0, 0.625, 0.75, 0.625, 0.75, 0.625, 0.75, 0.625, 0.75, 1.0, 0.5, 1.0, 1.0, 0.9167, 1.0, 0.9167, 0.5, 0.9167, 0.5, 0.9167, 1.0, 0.8333, 1.0, 0.8333, 0.5, 0.8333, 0.5, 0.8333, 1.0, 0.75, 1.0, 0.75, 0.5, 0.75, 0.5, 0.75, 1.0, 0.6667, 1.0, 0.6667, 0.5, 0.6667, 0.5, 0.6667, 1.0, 0.5833, 1.0, 0.5833, 0.5, 0.5833, 0.5, 0.5833, 1.0, 0.5, 1.0, 0.5, 0.5, 0.5, 0.5, 0.5, 1.0, 0.4167, 1.0, 0.4167, 0.5, 0.4167, 0.5, 0.4167, 1.0, 0.3333, 1.0, 0.3333, 0.5, 0.3333, 0.5, 0.3333, 1.0, 0.25, 1.0, 0.25, 0.5, 0.25, 0.5, 0.25, 1.0, 0.1667, 1.0, 0.1667, 0.5, 0.37, 0.4578, 0.25, 0.49, 0.13, 0.4578, 0.04215, 0.37, 0.01, 0.25, 0.04215, 0.13, 0.13, 0.04215, 0.25, 0.01, 0.37, 0.04215, 0.4578, 0.13, 0.49, 0.25, 0.4578, 0.37, 0.1667, 0.5, 0.1667, 1.0, 0.08333, 1.0, 0.08333, 0.5, 0.08333, 0.5, 0.08333, 1.0, 7.451e-08, 1.0, 7.451e-08, 0.5, 0.75, 0.49, 0.87, 0.4578, 0.9578, 0.37, 0.99, 0.25, 0.9578, 0.13, 0.87, 0.04215, 0.75, 0.01, 0.63, 0.04215, 0.5422, 0.13, 0.51, 0.25, 0.5422, 0.37, 0.63, 0.4578, 0.25, 0.49, 0.37, 0.4578, 0.37, 0.4578, 0.25, 0.49, 0.9167, 0.5, 0.9167, 1.0, 0.8333, 1.0, 0.8333, 0.5, 0.8333, 0.5, 0.8333, 1.0, 0.75, 1.0, 0.75, 0.5, 0.75, 0.5, 0.75, 1.0, 0.6667, 1.0, 0.6667, 0.5, 0.6667, 0.5, 0.6667, 1.0, 0.5833, 1.0, 0.5833, 0.5, 0.5833, 0.5, 0.5833, 1.0, 0.5, 1.0, 0.5, 0.5, 0.5, 0.5, 0.5, 1.0, 0.4167, 1.0, 0.4167, 0.5, 0.4167, 0.5, 0.4167, 1.0, 0.3333, 1.0, 0.3333, 0.5, 0.3333, 0.5, 0.3333, 1.0, 0.25, 1.0, 0.25, 0.5, 0.25, 0.5, 0.25, 1.0, 0.1667, 1.0, 0.1667, 0.5, 0.37, 0.4578, 0.25, 0.49, 0.13, 0.4578, 0.04215, 0.37, 0.01, 0.25, 0.04215, 0.13, 0.13, 0.04215, 0.25, 0.01, 0.37, 0.04215, 0.4578, 0.13, 0.49, 0.25, 0.4578, 0.37, 0.1667, 0.5, 0.1667, 1.0, 0.08333, 1.0, 0.08333, 0.5, 0.75, 0.49, 0.63, 0.4578, 0.63, 0.4578, 0.75, 0.49, 0.75, 0.49, 0.87, 0.4578, 0.9578, 0.37, 0.99, 0.25, 0.9578, 0.13, 0.87, 0.04215, 0.75, 0.01, 0.63, 0.04215, 0.5422, 0.13, 0.51, 0.25, 0.5422, 0.37, 0.63, 0.4578, 1.0, 0.5, 1.0, 1.0, 0.9167, 1.0, 0.9167, 0.5, 0.08333, 0.5, 0.08333, 1.0, 7.451e-08, 1.0, 7.451e-08, 0.5, 0.13, 0.4578, 0.25, 0.49, 0.25, 0.49, 0.13, 0.4578, 0.87, 0.4578, 0.75, 0.49, 0.75, 0.49, 0.87, 0.4578, 0.08333, 0.5, 0.08333, 1.0, 0.08333, 1.0, 0.08333, 0.5, 0.9167, 1.0, 0.9167, 0.5, 0.9167, 0.5, 0.9167, 1.0, 0.375, 0.0, 0.625, 0.0, 0.625, 0.25, 0.375, 0.25, 0.375, 0.25, 0.625, 0.25, 0.625, 0.5, 0.375, 0.5, 0.375, 0.5, 0.625, 0.5, 0.625, 0.75, 0.375, 0.75, 0.375, 0.75, 0.625, 0.75, 0.625, 1.0, 0.375, 1.0, 0.125, 0.5, 0.375, 0.5, 0.375, 0.75, 0.125, 0.75, 0.625, 0.5, 0.875, 0.5, 0.875, 0.75, 0.625, 0.75, 1.0, 0.5, 1.0, 1.0, 0.875, 1.0, 0.875, 0.5, 0.875, 0.5, 0.875, 1.0, 0.75, 1.0, 0.75, 0.5, 0.75, 0.5, 0.75, 1.0, 0.625, 1.0, 0.625, 0.5, 0.625, 0.5, 0.625, 1.0, 0.5, 1.0, 0.5, 0.5, 0.5, 0.5, 0.5, 1.0, 0.375, 1.0, 0.375, 0.5, 0.375, 0.5, 0.375, 1.0, 0.25, 1.0, 0.25, 0.5, 0.1247, 0.3753, 0.07279, 0.25, 0.07279, 0.25, 0.1247, 0.3753, 0.25, 0.5, 0.25, 1.0, 0.125, 1.0, 0.125, 0.5, 0.125, 0.5, 0.125, 1.0, 0.0, 1.0, 0.0, 0.5, 0.75, 0.49, 0.9197, 0.4197, 0.99, 0.25, 0.9197, 0.08029, 0.75, 0.01, 0.5803, 0.08029, 0.51, 0.25, 0.5803, 0.4197, 0.25, 0.4272, 0.3753, 0.3753, 0.4197, 0.4197, 0.25, 0.49, 0.3753, 0.3753, 0.4272, 0.25, 0.49, 0.25, 0.4197, 0.4197, 0.4272, 0.25, 0.3753, 0.1247, 0.4197, 0.08029, 0.49, 0.25, 0.3753, 0.1247, 0.25, 0.07279, 0.25, 0.01, 0.4197, 0.08029, 0.25, 0.07279, 0.1247, 0.1247, 0.08029, 0.08029, 0.25, 0.01, 0.1247, 0.1247, 0.07279, 0.25, 0.01, 0.25, 0.08029, 0.08029, 0.07279, 0.25, 0.1247, 0.3753, 0.08029, 0.4197, 0.01, 0.25, 0.1247, 0.3753, 0.25, 0.4272, 0.25, 0.49, 0.08029, 0.4197, 0.3753, 0.3753, 0.25, 0.4272, 0.1247, 0.3753, 0.07279, 0.25, 0.1247, 0.1247, 0.25, 0.07279, 0.3753, 0.1247, 0.4272, 0.25, 0.1247, 0.1247, 0.25, 0.07279, 0.25, 0.07279, 0.1247, 0.1247, 0.3753, 0.1247, 0.4272, 0.25, 0.4272, 0.25, 0.3753, 0.1247, 0.3753, 0.3753, 0.25, 0.4272, 0.25, 0.4272, 0.3753, 0.3753, 0.25, 0.4272, 0.1247, 0.3753, 0.1247, 0.3753, 0.25, 0.4272, 0.07279, 0.25, 0.1247, 0.1247, 0.1247, 0.1247, 0.07279, 0.25, 0.25, 0.07279, 0.3753, 0.1247, 0.3753, 0.1247, 0.25, 0.07279, 0.4272, 0.25, 0.3753, 0.3753, 0.3753, 0.3753, 0.4272, 0.25, 0.375, 0.0, 0.625, 0.0, 0.625, 0.25, 0.375, 0.25, 0.375, 0.25, 0.625, 0.25, 0.625, 0.5, 0.375, 0.5, 0.375, 0.5, 0.625, 0.5, 0.625, 0.75, 0.375, 0.75, 0.375, 0.75, 0.625, 0.75, 0.625, 1.0, 0.375, 1.0, 0.125, 0.5, 0.375, 0.5, 0.375, 0.75, 0.125, 0.75, 0.625, 0.5, 0.875, 0.5, 0.875, 0.75, 0.625, 0.75, 1.0, 0.5, 1.0, 1.0, 0.9167, 1.0, 0.9167, 0.5, 0.9167, 0.5, 0.9167, 1.0, 0.8333, 1.0, 0.8333, 0.5, 0.8333, 0.5, 0.8333, 1.0, 0.75, 1.0, 0.75, 0.5, 0.75, 0.5, 0.75, 1.0, 0.6667, 1.0, 0.6667, 0.5, 0.6667, 0.5, 0.6667, 1.0, 0.5833, 1.0, 0.5833, 0.5, 0.5833, 0.5, 0.5833, 1.0, 0.5, 1.0, 0.5, 0.5, 0.5, 0.5, 0.5, 1.0, 0.4167, 1.0, 0.4167, 0.5, 0.4167, 0.5, 0.4167, 1.0, 0.3333, 1.0, 0.3333, 0.5, 0.3333, 0.5, 0.3333, 1.0, 0.25, 1.0, 0.25, 0.5, 0.37, 0.4578, 0.3178, 0.4035, 0.2979, 0.3556, 0.2943, 0.3541, 0.3255, 0.3381, 0.3606, 0.3764, 0.4124, 0.3786, 0.4506, 0.3435, 0.4529, 0.2917, 0.49, 0.25, 0.4578, 0.37, 0.1667, 0.5, 0.1667, 1.0, 0.08333, 1.0, 0.08333, 0.5, 0.75, 0.49, 0.87, 0.4578, 0.9578, 0.37, 0.99, 0.25, 0.9517, 0.2783, 0.9495, 0.3302, 0.9112, 0.3653, 0.8594, 0.363, 0.8243, 0.3247, 0.7979, 0.3556, 0.8178, 0.4035, 0.7979, 0.4515, 0.75, 0.4714, 0.7021, 0.4515, 0.6822, 0.4035, 0.63, 0.4578, 0.0, 0.5405, 0.0, 0.9624, 0.125, 0.9624, 0.125, 0.5405, 0.375, 0.5426, 0.375, 0.9647, 0.5, 0.9634, 0.5, 0.5414, 0.125, 0.5405, 0.125, 0.9624, 0.25, 0.9624, 0.25, 0.5405, 0.875, 0.5418, 0.875, 0.9638, 1.0, 0.9651, 1.0, 0.543, 0.75, 0.5407, 0.75, 0.9628, 0.875, 0.9638, 0.875, 0.5418, 0.5, 0.5414, 0.5, 0.9634, 0.6157, 0.9627, 0.625, 0.9626, 0.625, 0.5406, 0.375, 0.5405, 0.375, 0.9624, 0.5, 0.9624, 0.5, 0.5405, 0.125, 0.5405, 0.125, 0.9624, 0.25, 0.9624, 0.25, 0.5405, 0.375, 0.5405, 0.375, 0.9624, 0.5, 0.9624, 0.5, 0.5405, 0.3851, 0.5405, 0.625, 0.5406, 0.625, 0.9626, 0.75, 0.9628, 0.75, 0.5407, 0.25, 0.5436, 0.25, 0.9657, 0.375, 0.9647, 0.375, 0.5426, 0.375, 0.5426, 0.375, 0.9647, 0.5, 0.9634, 0.5, 0.5414, 0.75, 0.5407, 0.75, 0.9628, 0.875, 0.9638, 0.875, 0.5418, 0.5, 0.5414, 0.5, 0.9634, 0.625, 0.9626, 0.625, 0.5406, 0.5, 0.5405, 0.5, 0.9624, 0.6156, 0.9624, 0.625, 0.9624, 0.625, 0.5405, 0.0, 0.543, 0.0, 0.9651, 0.125, 0.9658, 0.125, 0.5438, 0.63, 0.4578, 0.6822, 0.4035, 0.7021, 0.3556, 0.7059, 0.354, 0.6942, 0.351, 0.6626, 0.3922, 0.6111, 0.399, 0.5699, 0.3674, 0.5631, 0.316, 0.5422, 0.37, 0.5422, 0.37, 0.5631, 0.316, 0.5947, 0.2748, 0.6462, 0.268, 0.6874, 0.2996, 0.6942, 0.351, 0.7059, 0.354, 0.75, 0.3357, 0.7979, 0.3556, 0.8243, 0.3247, 0.8266, 0.2729, 0.8648, 0.2378, 0.9166, 0.24, 0.9517, 0.2783, 0.99, 0.25, 0.9578, 0.13, 0.9426, 0.1737, 0.9147, 0.2175, 0.864, 0.2287, 0.8202, 0.2008, 0.809, 0.1502, 0.7776, 0.1483, 0.7315, 0.1723, 0.682, 0.1567, 0.6746, 0.1619, 0.6723, 0.2138, 0.634, 0.2488, 0.5822, 0.2466, 0.5471, 0.2083, 0.51, 0.25, 0.51, 0.25, 0.5471, 0.2083, 0.5494, 0.1565, 0.5876, 0.1214, 0.6395, 0.1237, 0.6746, 0.1619, 0.682, 0.1567, 0.658, 0.1107, 0.63, 0.04215, 0.5422, 0.13, 0.63, 0.04215, 0.658, 0.1107, 0.6737, 0.06115, 0.7197, 0.03716, 0.7692, 0.05274, 0.7932, 0.09877, 0.7776, 0.1483, 0.809, 0.1502, 0.8369, 0.1064, 0.8876, 0.09515, 0.9313, 0.123, 0.9426, 0.1737, 0.9578, 0.13, 0.87, 0.04215, 0.75, 0.01, 0.125, 0.5438, 0.125, 0.9658, 0.25, 0.9657, 0.25, 0.5436, 0.25, 0.5436, 0.25, 0.9657, 0.375, 0.9647, 0.375, 0.5426, 0.25, 0.5405, 0.25, 0.9624, 0.375, 0.9624, 0.375, 0.5405, 0.625, 0.5405, 0.625, 0.9624, 0.75, 0.9624, 0.75, 0.5405, 0.625, 0.5406, 0.625, 0.9626, 0.75, 0.9628, 0.75, 0.5407, 0.0, 0.5405, 0.0, 0.9624, 0.125, 0.9624, 0.125, 0.5405, 0.0, 0.543, 0.0, 0.9651, 0.125, 0.9658, 0.125, 0.5438, 0.875, 0.5418, 0.875, 0.9638, 1.0, 0.9651, 1.0, 0.543, 0.25, 0.5405, 0.25, 0.9624, 0.375, 0.9624, 0.375, 0.5405, 0.0, 0.543, 0.0, 0.9651, 0.125, 0.9658, 0.125, 0.5438, 0.25, 0.5436, 0.25, 0.9657, 0.375, 0.9647, 0.375, 0.5426, 0.5, 0.5414, 0.5, 0.9634, 0.625, 0.9626, 0.625, 0.5406, 0.49, 0.25, 0.4529, 0.2917, 0.4178, 0.2534, 0.366, 0.2511, 0.3277, 0.2862, 0.3255, 0.3381, 0.2943, 0.3541, 0.25, 0.3357, 0.2021, 0.3556, 0.1825, 0.3443, 0.1757, 0.2929, 0.1345, 0.2613, 0.08308, 0.2681, 0.0515, 0.3093, 0.04215, 0.37, 0.01, 0.25, 0.04712, 0.2083, 0.08218, 0.2466, 0.134, 0.2488, 0.1723, 0.2138, 0.1746, 0.1619, 0.1967, 0.1502, 0.2425, 0.1646, 0.2886, 0.1406, 0.309, 0.1502, 0.3202, 0.2008, 0.364, 0.2287, 0.4147, 0.2175, 0.4426, 0.1737, 0.4578, 0.13, 0.4578, 0.13, 0.4426, 0.1737, 0.4313, 0.123, 0.3876, 0.09515, 0.3369, 0.1064, 0.309, 0.1502, 0.2886, 0.1406, 0.3042, 0.09108, 0.37, 0.04215, 0.37, 0.04215, 0.3042, 0.09108, 0.2802, 0.04505, 0.2307, 0.02947, 0.1846, 0.05346, 0.169, 0.103, 0.193, 0.149, 0.1967, 0.1502, 0.1746, 0.1619, 0.1395, 0.1237, 0.08765, 0.1214, 0.04939, 0.1565, 0.04712, 0.2083, 0.01, 0.25, 0.04215, 0.13, 0.13, 0.04215, 0.25, 0.01, 0.04215, 0.37, 0.0515, 0.3093, 0.0583, 0.3607, 0.0995, 0.3923, 0.151, 0.3855, 0.1825, 0.3443, 0.2021, 0.3556, 0.1822, 0.4035, 0.2021, 0.4515, 0.25, 0.4714, 0.2979, 0.4515, 0.3178, 0.4035, 0.37, 0.4578, 0.25, 0.49, 0.13, 0.4578, 0.75, 0.5405, 0.75, 0.9624, 0.875, 0.9624, 0.875, 0.5405, 0.875, 0.5405, 0.875, 0.9624, 1.0, 0.9624, 1.0, 0.5405, 0.25, 0.5405, 0.25, 0.9624, 0.375, 0.9624, 0.375, 0.5405, 0.0, 0.5405, 0.0, 0.9624, 0.125, 0.9624, 0.125, 0.5405, 0.5, 0.5405, 0.5, 0.9624, 0.625, 0.9624, 0.625, 0.5405, 0.75, 0.5405, 0.75, 0.9624, 0.875, 0.9624, 0.875, 0.5405, 0.75, 0.5407, 0.75, 0.9628, 0.875, 0.9638, 0.875, 0.5418, 0.125, 0.5438, 0.125, 0.9658, 0.25, 0.9657, 0.25, 0.5436, 0.125, 0.5438, 0.125, 0.9658, 0.25, 0.9657, 0.25, 0.5436, 0.375, 0.5405, 0.375, 0.9624, 0.5, 0.9624, 0.5, 0.5405, 0.375, 0.5426, 0.375, 0.9647, 0.5, 0.9634, 0.5, 0.5414, 0.75, 0.5405, 0.75, 0.9624, 0.875, 0.9624, 0.875, 0.5405, 0.625, 0.5405, 0.625, 0.9624, 0.75, 0.9624, 0.75, 0.5405, 0.125, 0.5405, 0.125, 0.9624, 0.25, 0.9624, 0.25, 0.5405, 0.875, 0.5405, 0.875, 0.9624, 1.0, 0.9624, 1.0, 0.5405, 0.625, 0.5406, 0.625, 0.9626, 0.75, 0.9628, 0.75, 0.5407, 0.875, 0.5418, 0.875, 0.9638, 1.0, 0.9651, 1.0, 0.543, 0.5, 0.5405, 0.5, 0.9624, 0.625, 0.9624, 0.625, 0.5405, 0.875, 0.5405, 0.875, 0.9624, 1.0, 0.9624, 1.0, 0.5405, 0.625, 0.5405, 0.625, 0.9624, 0.75, 0.9624, 0.75, 0.5405, 0.08333, 0.5, 0.08333, 1.0, 7.451e-08, 1.0, 7.451e-08, 0.5, 0.25, 0.5, 0.25, 1.0, 0.1667, 1.0, 0.1667, 0.5, 1.0, 0.5, 1.0, 1.0, 0.8333, 1.0, 0.8333, 0.5, 0.8333, 0.5, 0.8333, 1.0, 0.6667, 1.0, 0.6667, 0.5, 0.6667, 0.5, 0.6667, 1.0, 0.5, 1.0, 0.5, 0.5, 0.5, 0.5, 0.5, 1.0, 0.3333, 1.0, 0.3333, 0.5, 0.4578, 0.37, 0.25, 0.49, 0.04215, 0.37, 0.04215, 0.13, 0.25, 0.01, 0.4578, 0.13, 0.3333, 0.5, 0.3333, 1.0, 0.1667, 1.0, 0.1667, 0.5, 0.1667, 0.5, 0.1667, 1.0, -8.941e-08, 1.0, -8.941e-08, 0.5, 0.75, 0.49, 0.9578, 0.37, 0.9578, 0.13, 0.75, 0.01, 0.5422, 0.13, 0.5422, 0.37, 0.375, 0.0, 0.625, 0.0, 0.625, 0.119, 0.375, 0.119, 0.625, 0.631, 0.375, 0.631, 0.375, 0.631, 0.625, 0.631, 0.375, 0.631, 0.625, 0.631, 0.625, 0.75, 0.375, 0.75, 0.375, 0.75, 0.625, 0.75, 0.625, 1.0, 0.375, 1.0, 0.125, 0.631, 0.375, 0.631, 0.375, 0.75, 0.125, 0.75, 0.625, 0.631, 0.875, 0.631, 0.875, 0.75, 0.625, 0.75, 0.375, 0.119, 0.625, 0.119, 0.625, 0.631, 0.375, 0.631, 0.375, 0.631, 0.125, 0.631, 0.125, 0.631, 0.375, 0.631, 0.875, 0.631, 0.625, 0.631, 0.625, 0.631, 0.875, 0.631, 0.375, 0.119, 0.625, 0.119, 0.625, 0.119, 0.375, 0.119, 0.375, 0.119, 0.625, 0.119, 0.625, 0.119, 0.375, 0.119, 0.875, 0.631, 0.625, 0.631, 0.625, 0.631, 0.875, 0.631, 0.375, 0.631, 0.125, 0.631, 0.125, 0.631, 0.375, 0.631, 0.625, 0.631, 0.375, 0.631, 0.375, 0.631, 0.625, 0.631, 0.25, 0.01, 0.25, 0.01, 0.37, 0.04215, 0.37, 0.04215, 0.25, 0.49, 0.25, 0.4521, 0.25, 0.4521, 0.25, 0.49, 0.351, 0.075, 0.37, 0.04215, 0.25, 0.01, 0.25, 0.04793, 0.425, 0.149, 0.4578, 0.13, 0.37, 0.04215, 0.351, 0.075, 0.4521, 0.25, 0.49, 0.25, 0.4578, 0.13, 0.425, 0.149, 0.425, 0.351, 0.4578, 0.37, 0.49, 0.25, 0.4521, 0.25, 0.25, 0.4521, 0.25, 0.49, 0.37, 0.4578, 0.351, 0.425, 0.351, 0.425, 0.37, 0.4578, 0.4578, 0.37, 0.425, 0.351, 0.25, 0.4521, 0.25, 0.4521, 0.25, 0.4521, 0.25, 0.4521, 0.25, 0.4521, 0.351, 0.425, 0.37, 0.4578, 0.25, 0.49, 0.351, 0.425, 0.425, 0.351, 0.4578, 0.37, 0.37, 0.4578, 0.425, 0.351, 0.4521, 0.25, 0.49, 0.25, 0.4578, 0.37, 0.4521, 0.25, 0.425, 0.149, 0.4578, 0.13, 0.49, 0.25, 0.425, 0.149, 0.351, 0.075, 0.37, 0.04215, 0.4578, 0.13, 0.351, 0.075, 0.25, 0.04793, 0.25, 0.01, 0.37, 0.04215, 0.25, 0.01, 0.25, 0.04793, 0.25, 0.04793, 0.25, 0.01, 0.25, 0.01, 0.25, 0.01, 0.25, 0.01, 0.25, 0.01, 0.25, 0.04793, 0.25, 0.04793, 0.25, 0.04793, 0.25, 0.04793, 0.425, 0.149, 0.425, 0.149, 0.351, 0.075, 0.351, 0.075, 0.4578, 0.13, 0.4578, 0.13, 0.49, 0.25, 0.49, 0.25, 0.351, 0.075, 0.351, 0.075, 0.25, 0.04793, 0.25, 0.04793, 0.25, 0.04793, 0.25, 0.01, 0.25, 0.01, 0.25, 0.04793, 0.4578, 0.37, 0.4578, 0.37, 0.37, 0.4578, 0.37, 0.4578, 0.25, 0.49, 0.25, 0.49, 0.25, 0.49, 0.25, 0.49, 0.25, 0.4521, 0.25, 0.49, 0.25, 0.49, 0.25, 0.4521, 0.25, 0.4521, 0.25, 0.4521, 0.351, 0.425, 0.351, 0.425, 0.37, 0.04215, 0.37, 0.04215, 0.4578, 0.13, 0.4578, 0.13, 0.351, 0.425, 0.351, 0.425, 0.425, 0.351, 0.425, 0.351, 0.49, 0.25, 0.49, 0.25, 0.4578, 0.37, 0.4578, 0.37, 0.425, 0.351, 0.425, 0.351, 0.4521, 0.25, 0.4521, 0.25, 0.37, 0.4578, 0.37, 0.4578, 0.25, 0.49, 0.25, 0.49, 0.4521, 0.25, 0.4521, 0.25, 0.425, 0.149, 0.425, 0.149, 0.375, 0.0, 0.625, 0.0, 0.625, 0.25, 0.375, 0.25, 0.375, 0.25, 0.625, 0.25, 0.625, 0.5, 0.375, 0.5, 0.375, 0.5, 0.625, 0.5, 0.625, 0.75, 0.375, 0.75, 0.375, 0.75, 0.625, 0.75, 0.625, 1.0, 0.375, 1.0, 0.375, 0.75, 0.375, 1.0, 0.375, 1.0, 0.375, 0.75, 0.625, 0.5, 0.875, 0.5, 0.875, 0.75, 0.625, 0.75, 0.125, 0.5, 0.375, 0.5, 0.375, 0.75, 0.125, 0.75, 0.375, 0.25, 0.375, 0.25, 0.375, 0.25, 0.375, 0.25, 0.375, 0.0, 0.375, 0.25, 0.375, 0.25, 0.375, 0.0, 0.375, 0.5, 0.375, 0.75, 0.375, 0.75, 0.375, 0.5, 0.375, 0.25, 0.375, 0.25, 0.375, 0.25, 0.375, 0.25, 0.375, 0.25, 0.375, 0.5, 0.375, 0.5, 0.375, 0.25, 0.375, 0.5, 0.125, 0.5, 0.125, 0.5, 0.375, 0.5, 0.375, 0.5, 0.375, 0.5, 0.375, 0.5, 0.375, 0.5, 0.375, 0.5, 0.375, 0.5, 0.375, 0.5, 0.375, 0.5, 0.375, 0.5, 0.125, 0.5, 0.125, 0.5, 0.375, 0.5, 0.375, 0.25, 0.375, 0.5, 0.375, 0.5, 0.375, 0.25, 0.375, 0.25, 0.375, 0.25, 0.375, 0.25, 0.375, 0.25, 0.375, 0.25, 0.375, 0.5, 0.375, 0.5, 0.375, 0.25, 0.375, 0.5, 0.125, 0.5, 0.125, 0.5, 0.375, 0.5, 0.375, 0.5, 0.375, 0.5, 0.375, 0.5, 0.375, 0.5, 0.375, 0.25, 0.375, 0.5, 0.375, 0.5, 0.375, 0.25, 0.375, 0.25, 0.375, 0.5, 0.375, 0.5, 0.375, 0.25, 0.375, 0.5, 0.375, 0.5, 0.375, 0.5, 0.375, 0.5, 0.375, 0.5, 0.125, 0.5, 0.125, 0.5, 0.375, 0.5, 0.375, 0.25, 0.375, 0.25, 0.375, 0.25, 0.375, 0.25, 0.375, 0.4062, 0.625, 0.4062, 0.625, 0.4375, 0.375, 0.4375, 0.375, 0.4375, 0.625, 0.4375, 0.625, 0.5, 0.375, 0.5, 0.375, 0.5, 0.625, 0.5, 0.625, 0.75, 0.375, 0.75, 0.2812, 0.5, 0.3125, 0.5, 0.3125, 0.75, 0.2812, 0.75, 0.3125, 0.5, 0.375, 0.5, 0.375, 0.75, 0.3125, 0.75, 0.625, 0.5, 0.6875, 0.5, 0.6875, 0.75, 0.625, 0.75, 0.6937, 0.7353, 0.6937, 0.5147, 0.6937, 0.5147, 0.6937, 0.7353, 0.375, 0.8639, 0.625, 0.8639, 0.625, 0.875, 0.375, 0.875, 0.375, 0.75, 0.625, 0.75, 0.625, 0.8125, 0.375, 0.8125, 0.7188, 0.5147, 0.6937, 0.5147, 0.6875, 0.5, 0.7188, 0.5, 0.6937, 0.5147, 0.6937, 0.7353, 0.6875, 0.75, 0.6875, 0.5, 0.7349, 0.7353, 0.7438, 0.7353, 0.75, 0.75, 0.7389, 0.75, 0.7349, 0.5147, 0.7438, 0.5147, 0.7438, 0.7353, 0.7349, 0.7353, 0.7188, 0.7353, 0.6937, 0.7353, 0.6937, 0.7353, 0.7188, 0.7353, 0.7349, 0.5147, 0.7438, 0.5147, 0.7438, 0.5147, 0.7349, 0.5147, 0.6937, 0.5147, 0.7188, 0.5147, 0.7188, 0.5147, 0.6937, 0.5147, 0.7349, 0.7353, 0.7188, 0.7353, 0.7188, 0.7353, 0.7349, 0.7353, 0.6937, 0.5147, 0.7188, 0.5147, 0.7188, 0.7353, 0.6937, 0.7353, 0.6937, 0.7353, 0.7188, 0.7353, 0.7188, 0.75, 0.6875, 0.75, 0.7349, 0.5147, 0.7188, 0.5147, 0.7188, 0.5, 0.7389, 0.5, 0.375, 0.8125, 0.625, 0.8125, 0.625, 0.8438, 0.375, 0.8438, 0.2611, 0.5, 0.2812, 0.5, 0.2812, 0.75, 0.2611, 0.75, 0.375, 0.3861, 0.625, 0.3861, 0.625, 0.4062, 0.375, 0.4062, 0.375, 0.375, 0.625, 0.375, 0.625, 0.3861, 0.375, 0.3861, 0.25, 0.5, 0.2611, 0.5, 0.2611, 0.75, 0.25, 0.75, 0.7438, 0.5147, 0.7349, 0.5147, 0.7389, 0.5, 0.75, 0.5, 0.7438, 0.7353, 0.7349, 0.7353, 0.7349, 0.7353, 0.7438, 0.7353, 0.7188, 0.5147, 0.7349, 0.5147, 0.7349, 0.5147, 0.7188, 0.5147, 0.7188, 0.5147, 0.7349, 0.5147, 0.7349, 0.7353, 0.7188, 0.7353, 0.7188, 0.7353, 0.7349, 0.7353, 0.7389, 0.75, 0.7188, 0.75, 0.375, 0.8438, 0.625, 0.8438, 0.625, 0.8639, 0.375, 0.8639])
me_cube.materials.append(mat_brown_revolver02)
me_cube.materials.append(mat_gray_revolver02)
me_cube.use_remesh_preserve_volume = False
me_cube.use_remesh_preserve_attributes = False
me_cube.use_mirror_vertex_groups = False
me_cube.update()

# ---- objects
ob_revolver_02 = bpy.data.objects.new('Revolver_02', me_cube)
ob_light = bpy.data.objects.new('Light', light_light)
ob_camera = bpy.data.objects.new('Camera', cam_camera)

# ---- transforms, parenting, visibility, modifiers, constraints
ob_revolver_02.location = (0.0, 0.0, 0.0)
ob_revolver_02.lock_rotations_4d = False
ob_revolver_02.empty_display_type = 'ARROWS'
ob_revolver_02.lineart.crease_threshold = 0.0
ob_light.location = (0.3869, -3.456, 2.672)
ob_light.rotation_euler = (0.4532, -0.533, 1.915)
ob_light.lock_rotations_4d = False
ob_light.empty_display_type = 'ARROWS'
ob_light.color = (0.0, 0.0, 0.0, 0.0)
ob_light.lineart.crease_threshold = 0.0
ob_camera.location = (7.359, -6.926, 4.958)
ob_camera.rotation_euler = (1.109, 0.0, 0.8149)
ob_camera.lock_rotations_4d = False
ob_camera.empty_display_type = 'ARROWS'
ob_camera.color = (0.0, 0.0, 0.0, 0.0)
ob_camera.display_type = 'WIRE'
ob_camera.lineart.crease_threshold = 0.0

# ---- collection membership
col_collection.objects.link(ob_revolver_02)
col_collection.objects.link(ob_light)
col_collection.objects.link(ob_camera)

# ---- scene / render settings (as saved in the file)
scene.camera = ob_camera
scene.frame_start = 1; scene.frame_end = 250; scene.frame_set(1)
scene.render.engine = 'BLENDER_EEVEE_NEXT'
scene.cycles.use_denoising = False
scene.cycles.samples = 128
scene.cycles.sampling_pattern = 'TABULATED_SOBOL'
scene.cycles.use_adaptive_sampling = False
scene.cycles.use_light_tree = False
scene.view_settings.view_transform = 'Filmic'
bpy.context.view_layer.update()
